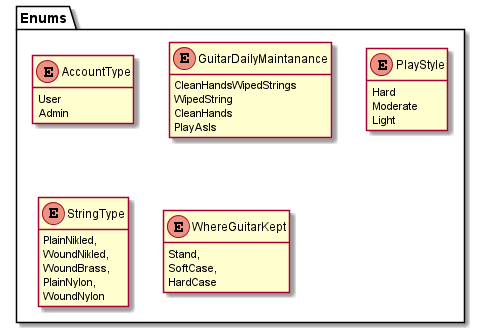

The diagram above was rendered by PlantUML. Its source (embedded in the PNG):
@startuml

package Enums <<folder>>
{
    enum AccountType
    {
        User
        Admin
    }
    
    hide AccountType methods

    enum GuitarDailyMaintanance
    {
        CleanHandsWipedStrings
        WipedString
        CleanHands
        PlayAsIs
    }

    hide GuitarDailyMaintanance methods

    enum PlayStyle
    {
        Hard
        Moderate
        Light  
    }
        
    hide PlayStyle methods

    enum StringType
    {
        PlainNikled,
        WoundNikled,
        WoundBrass,
        PlainNylon,
        WoundNylon
    }

    hide StringType methods

    enum WhereGuitarKept
    {
        Stand,
        SoftCase,
        HardCase
    }

    hide WhereGuitarKept methods
}


@enduml